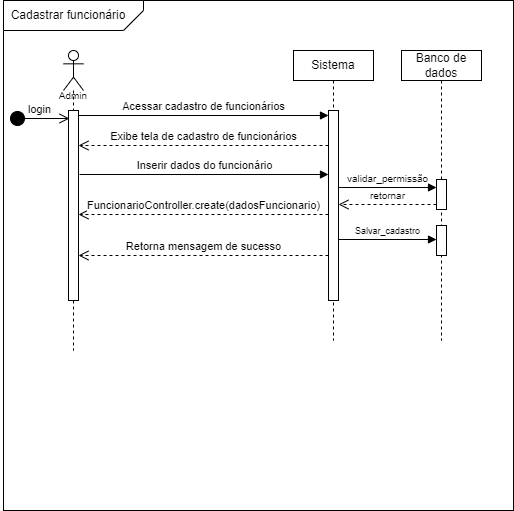

The diagram above was exported from draw.io. Its source (the exported page's mxGraphModel, read from the mxfile embedded in the PNG):
<mxGraphModel dx="880" dy="438" grid="1" gridSize="10" guides="1" tooltips="1" connect="1" arrows="1" fold="1" page="1" pageScale="1" pageWidth="850" pageHeight="1100" math="0" shadow="0">
  <root>
    <mxCell id="0" />
    <mxCell id="1" parent="0" />
    <mxCell id="yPQsc9WLwuFe5pHc0F_z-1" value="" style="whiteSpace=wrap;html=1;aspect=fixed;" parent="1" vertex="1">
      <mxGeometry x="110" y="40" width="510" height="510" as="geometry" />
    </mxCell>
    <mxCell id="yPQsc9WLwuFe5pHc0F_z-2" value="" style="verticalLabelPosition=bottom;verticalAlign=top;html=1;shape=card;whiteSpace=wrap;size=20;arcSize=12;rotation=-180;" parent="1" vertex="1">
      <mxGeometry x="110" y="40" width="140" height="30" as="geometry" />
    </mxCell>
    <mxCell id="yPQsc9WLwuFe5pHc0F_z-3" value="Cadastrar funcionário" style="text;html=1;strokeColor=none;fillColor=none;align=center;verticalAlign=middle;whiteSpace=wrap;rounded=0;" parent="1" vertex="1">
      <mxGeometry x="110" y="40" width="130" height="30" as="geometry" />
    </mxCell>
    <mxCell id="yPQsc9WLwuFe5pHc0F_z-4" value="" style="shape=umlLifeline;perimeter=lifelinePerimeter;whiteSpace=wrap;html=1;container=1;dropTarget=0;collapsible=0;recursiveResize=0;outlineConnect=0;portConstraint=eastwest;newEdgeStyle={&quot;curved&quot;:0,&quot;rounded&quot;:0};participant=umlActor;" parent="1" vertex="1">
      <mxGeometry x="170" y="90" width="20" height="300" as="geometry" />
    </mxCell>
    <mxCell id="yPQsc9WLwuFe5pHc0F_z-6" value="" style="html=1;points=[[0,0,0,0,5],[0,1,0,0,-5],[1,0,0,0,5],[1,1,0,0,-5]];perimeter=orthogonalPerimeter;outlineConnect=0;targetShapes=umlLifeline;portConstraint=eastwest;newEdgeStyle={&quot;curved&quot;:0,&quot;rounded&quot;:0};" parent="yPQsc9WLwuFe5pHc0F_z-4" vertex="1">
      <mxGeometry x="5" y="60" width="10" height="190" as="geometry" />
    </mxCell>
    <mxCell id="yPQsc9WLwuFe5pHc0F_z-5" value="&lt;font style=&quot;font-size: 10px;&quot;&gt;Admin&lt;/font&gt;" style="text;html=1;align=center;verticalAlign=middle;whiteSpace=wrap;rounded=0;fillColor=none;" parent="1" vertex="1">
      <mxGeometry x="150" y="120" width="60" height="30" as="geometry" />
    </mxCell>
    <mxCell id="yPQsc9WLwuFe5pHc0F_z-8" value="login" style="html=1;verticalAlign=bottom;startArrow=circle;startFill=1;endArrow=open;startSize=6;endSize=8;curved=0;rounded=0;" parent="1" edge="1">
      <mxGeometry width="80" relative="1" as="geometry">
        <mxPoint x="116" y="158" as="sourcePoint" />
        <mxPoint x="176" y="158" as="targetPoint" />
      </mxGeometry>
    </mxCell>
    <mxCell id="yPQsc9WLwuFe5pHc0F_z-10" value="Acessar cadastro de funcionários" style="html=1;verticalAlign=bottom;endArrow=block;curved=0;rounded=0;entryX=0;entryY=0;entryDx=0;entryDy=5;exitX=1;exitY=0;exitDx=0;exitDy=5;exitPerimeter=0;" parent="1" source="yPQsc9WLwuFe5pHc0F_z-6" edge="1">
      <mxGeometry relative="1" as="geometry">
        <mxPoint x="310" y="195" as="sourcePoint" />
        <mxPoint x="435" y="155.00000000000034" as="targetPoint" />
      </mxGeometry>
    </mxCell>
    <mxCell id="yPQsc9WLwuFe5pHc0F_z-11" value="Exibe tela de cadastro de funcionários" style="html=1;verticalAlign=bottom;endArrow=open;dashed=1;endSize=8;curved=0;rounded=0;" parent="1" source="yPQsc9WLwuFe5pHc0F_z-16" edge="1">
      <mxGeometry relative="1" as="geometry">
        <mxPoint x="185" y="185" as="targetPoint" />
        <mxPoint x="390" y="185" as="sourcePoint" />
      </mxGeometry>
    </mxCell>
    <mxCell id="yPQsc9WLwuFe5pHc0F_z-12" value="Inserir dados do funcionário" style="html=1;verticalAlign=bottom;endArrow=block;curved=0;rounded=0;exitX=1;exitY=0;exitDx=0;exitDy=5;exitPerimeter=0;" parent="1" target="yPQsc9WLwuFe5pHc0F_z-16" edge="1">
      <mxGeometry relative="1" as="geometry">
        <mxPoint x="186" y="214" as="sourcePoint" />
        <mxPoint x="391" y="214" as="targetPoint" />
      </mxGeometry>
    </mxCell>
    <mxCell id="yPQsc9WLwuFe5pHc0F_z-13" value="FuncionarioController.create(dadosFuncionario)" style="html=1;verticalAlign=bottom;endArrow=open;dashed=1;endSize=8;curved=0;rounded=0;" parent="1" edge="1">
      <mxGeometry relative="1" as="geometry">
        <mxPoint x="185" y="254" as="targetPoint" />
        <mxPoint x="435" y="254" as="sourcePoint" />
      </mxGeometry>
    </mxCell>
    <mxCell id="yPQsc9WLwuFe5pHc0F_z-14" value="Sistema" style="shape=umlLifeline;perimeter=lifelinePerimeter;whiteSpace=wrap;html=1;container=1;dropTarget=0;collapsible=0;recursiveResize=0;outlineConnect=0;portConstraint=eastwest;newEdgeStyle={&quot;curved&quot;:0,&quot;rounded&quot;:0};size=30;" parent="1" vertex="1">
      <mxGeometry x="400" y="90" width="80" height="290" as="geometry" />
    </mxCell>
    <mxCell id="yPQsc9WLwuFe5pHc0F_z-16" value="" style="html=1;points=[[0,0,0,0,5],[0,1,0,0,-5],[1,0,0,0,5],[1,1,0,0,-5]];perimeter=orthogonalPerimeter;outlineConnect=0;targetShapes=umlLifeline;portConstraint=eastwest;newEdgeStyle={&quot;curved&quot;:0,&quot;rounded&quot;:0};" parent="1" vertex="1">
      <mxGeometry x="435" y="150" width="10" height="190" as="geometry" />
    </mxCell>
    <mxCell id="yPQsc9WLwuFe5pHc0F_z-17" value="Retorna mensagem de sucesso" style="html=1;verticalAlign=bottom;endArrow=open;dashed=1;endSize=8;curved=0;rounded=0;" parent="1" edge="1">
      <mxGeometry relative="1" as="geometry">
        <mxPoint x="185" y="295" as="targetPoint" />
        <mxPoint x="435" y="295" as="sourcePoint" />
      </mxGeometry>
    </mxCell>
    <mxCell id="yPQsc9WLwuFe5pHc0F_z-18" value="&lt;font style=&quot;font-size: 9px;&quot;&gt;Salvar_cadastro&lt;/font&gt;" style="html=1;verticalAlign=bottom;endArrow=block;curved=0;rounded=0;" parent="1" edge="1" target="yPQsc9WLwuFe5pHc0F_z-20">
      <mxGeometry width="80" relative="1" as="geometry">
        <mxPoint x="445" y="279" as="sourcePoint" />
        <mxPoint x="525" y="279" as="targetPoint" />
      </mxGeometry>
    </mxCell>
    <mxCell id="yPQsc9WLwuFe5pHc0F_z-19" value="Banco de dados" style="shape=umlLifeline;perimeter=lifelinePerimeter;whiteSpace=wrap;html=1;container=1;dropTarget=0;collapsible=0;recursiveResize=0;outlineConnect=0;portConstraint=eastwest;newEdgeStyle={&quot;curved&quot;:0,&quot;rounded&quot;:0};size=30;" parent="1" vertex="1">
      <mxGeometry x="508" y="90" width="80" height="290" as="geometry" />
    </mxCell>
    <mxCell id="yPQsc9WLwuFe5pHc0F_z-20" value="" style="html=1;points=[[0,0,0,0,5],[0,1,0,0,-5],[1,0,0,0,5],[1,1,0,0,-5]];perimeter=orthogonalPerimeter;outlineConnect=0;targetShapes=umlLifeline;portConstraint=eastwest;newEdgeStyle={&quot;curved&quot;:0,&quot;rounded&quot;:0};" parent="yPQsc9WLwuFe5pHc0F_z-19" vertex="1">
      <mxGeometry x="35" y="175" width="10" height="30" as="geometry" />
    </mxCell>
    <mxCell id="RoL0iky1IbxKXol4VK1H-1" value="" style="html=1;points=[[0,0,0,0,5],[0,1,0,0,-5],[1,0,0,0,5],[1,1,0,0,-5]];perimeter=orthogonalPerimeter;outlineConnect=0;targetShapes=umlLifeline;portConstraint=eastwest;newEdgeStyle={&quot;curved&quot;:0,&quot;rounded&quot;:0};" vertex="1" parent="yPQsc9WLwuFe5pHc0F_z-19">
      <mxGeometry x="35" y="129" width="10" height="30" as="geometry" />
    </mxCell>
    <mxCell id="RoL0iky1IbxKXol4VK1H-2" value="&lt;font style=&quot;font-size: 10px;&quot;&gt;validar_permissão&lt;/font&gt;" style="html=1;verticalAlign=bottom;endArrow=block;curved=0;rounded=0;" edge="1" target="RoL0iky1IbxKXol4VK1H-1" parent="1">
      <mxGeometry relative="1" as="geometry">
        <mxPoint x="445" y="227" as="sourcePoint" />
        <mxPoint x="525" y="227" as="targetPoint" />
      </mxGeometry>
    </mxCell>
    <mxCell id="RoL0iky1IbxKXol4VK1H-3" value="&lt;font style=&quot;font-size: 10px;&quot;&gt;retornar&lt;/font&gt;" style="html=1;verticalAlign=bottom;endArrow=open;dashed=1;endSize=8;curved=0;rounded=0;exitX=0;exitY=1;exitDx=0;exitDy=-5;" edge="1" source="RoL0iky1IbxKXol4VK1H-1" parent="1" target="yPQsc9WLwuFe5pHc0F_z-16">
      <mxGeometry relative="1" as="geometry">
        <mxPoint x="455" y="244" as="targetPoint" />
        <mxPoint as="offset" />
      </mxGeometry>
    </mxCell>
  </root>
</mxGraphModel>